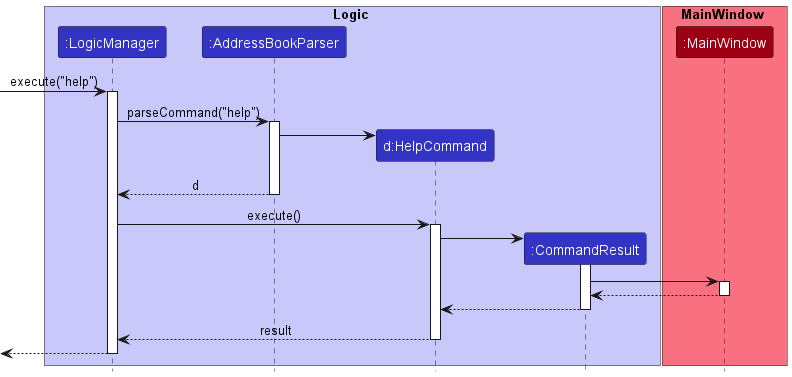

The diagram above was rendered by PlantUML. Its source (embedded in the PNG):
@startuml
!include style.puml

box Logic LOGIC_COLOR_T1
participant ":LogicManager" as LogicManager LOGIC_COLOR
participant ":AddressBookParser" as AddressBookParser LOGIC_COLOR
participant "d:HelpCommand" as helpCommand LOGIC_COLOR
participant ":CommandResult" as CommandResult LOGIC_COLOR
end box

box MainWindow MODEL_COLOR_T1
participant ":MainWindow" as MainWindow MODEL_COLOR
end box

[-> LogicManager : execute("help")
activate LogicManager

LogicManager -> AddressBookParser : parseCommand("help")
activate AddressBookParser

create helpCommand
AddressBookParser -> helpCommand

AddressBookParser --> LogicManager : d
deactivate AddressBookParser

LogicManager -> helpCommand : execute()
activate helpCommand

create CommandResult
helpCommand -> CommandResult
activate CommandResult

CommandResult -> MainWindow :
activate MainWindow

MainWindow --> CommandResult
deactivate MainWindow


CommandResult --> helpCommand
deactivate CommandResult

helpCommand --> LogicManager : result
deactivate helpCommand

[<--LogicManager
deactivate LogicManager
@enduml